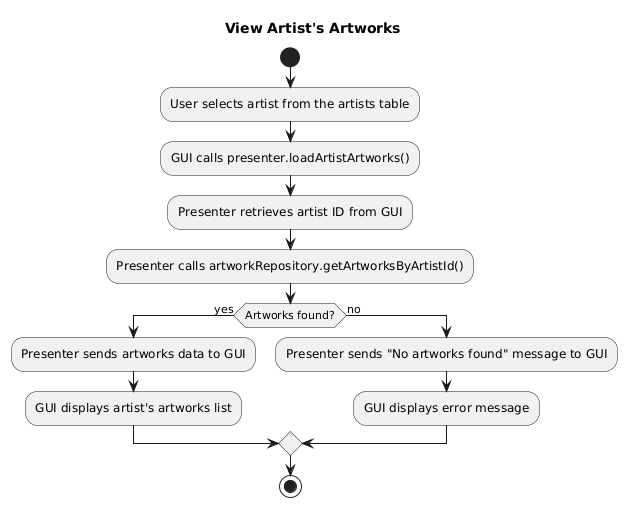

The diagram above was rendered by PlantUML. Its source (embedded in the PNG):
@startuml
title View Artist's Artworks

start
:User selects artist from the artists table;
:GUI calls presenter.loadArtistArtworks();
:Presenter retrieves artist ID from GUI;
:Presenter calls artworkRepository.getArtworksByArtistId();
if (Artworks found?) then (yes)
  :Presenter sends artworks data to GUI;
  :GUI displays artist's artworks list;
else (no)
  :Presenter sends "No artworks found" message to GUI;
  :GUI displays error message;
endif

stop
@enduml